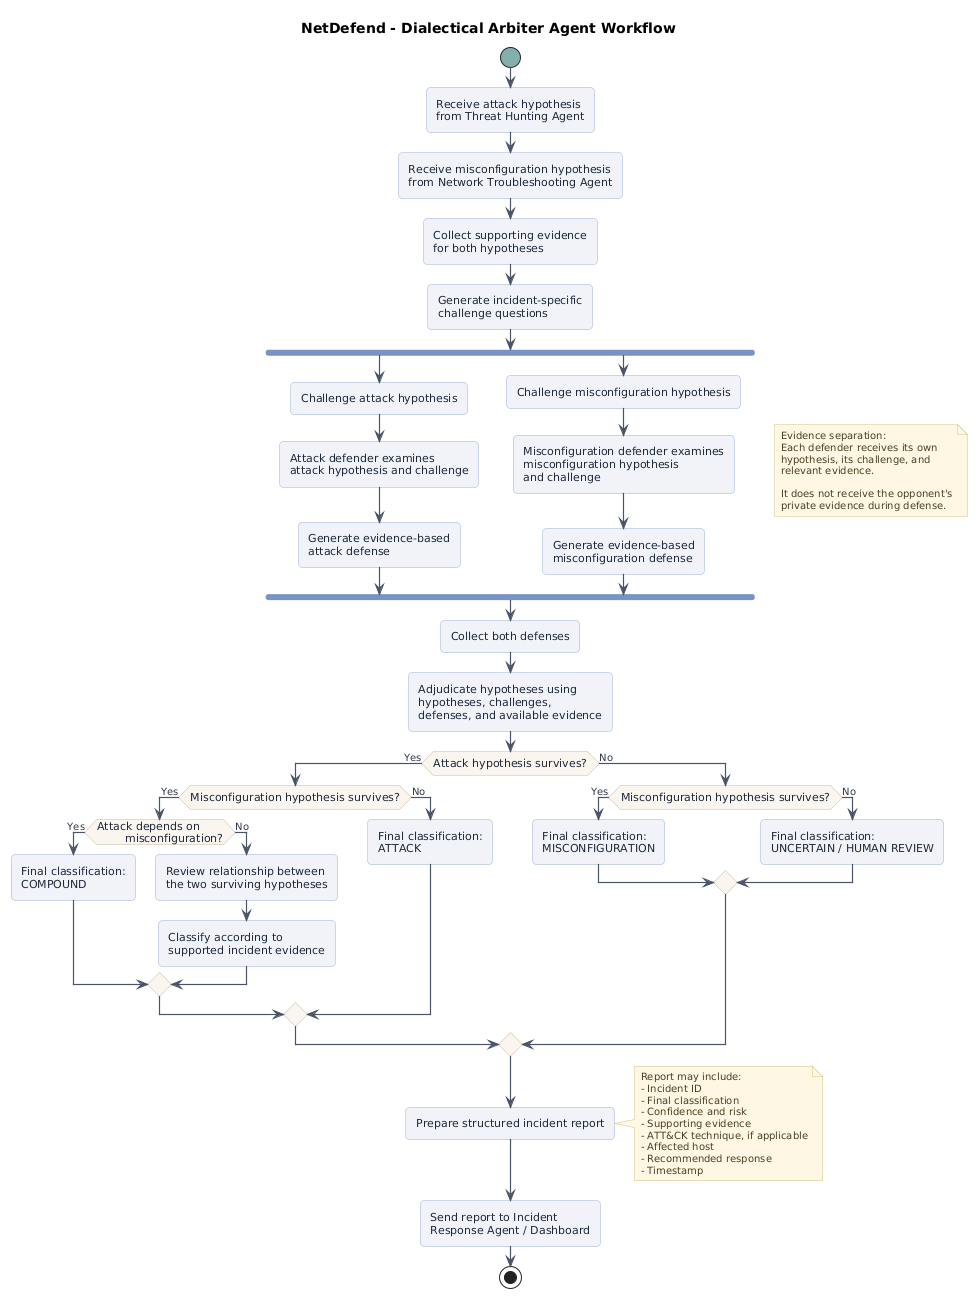

The diagram above was rendered by PlantUML. Its source (embedded in the PNG):
@startuml
title NetDefend - Dialectical Arbiter Agent Workflow

skinparam backgroundColor #FFFFFF
skinparam shadowing false
skinparam defaultFontName Arial
skinparam defaultFontSize 11
skinparam roundCorner 8

' Flow & connectors
skinparam ArrowColor #4A5568
skinparam ArrowThickness 1.2
skinparam ArrowFontColor #2D3748
skinparam ArrowFontSize 10

' Activity / State styling
skinparam activity {
    BackgroundColor #F0F3F9
    BorderColor #9BB0D3
    FontColor #1E293B
    DiamondBackgroundColor #FAF5EF
    DiamondBorderColor #CDBCA4
    DiamondFontColor #1E293B
    StartColor #82AFAF
    EndColor #C89292
    BarColor #7A93C7
}

' Note styling
skinparam note {
    BackgroundColor #FDF6E2
    BorderColor #D6C280
    FontColor #4A4022
    FontSize 10
}

start

:Receive attack hypothesis
from Threat Hunting Agent;

:Receive misconfiguration hypothesis
from Network Troubleshooting Agent;

:Collect supporting evidence
for both hypotheses;

:Generate incident-specific
challenge questions;

fork
    :Challenge attack hypothesis;
    :Attack defender examines
    attack hypothesis and challenge;
    :Generate evidence-based
    attack defense;
fork again
    :Challenge misconfiguration hypothesis;
    :Misconfiguration defender examines
    misconfiguration hypothesis
    and challenge;
    :Generate evidence-based
    misconfiguration defense;
end fork

note right
  Evidence separation:
  Each defender receives its own
  hypothesis, its challenge, and
  relevant evidence.

  It does not receive the opponent's
  private evidence during defense.
end note

:Collect both defenses;

:Adjudicate hypotheses using
hypotheses, challenges,
defenses, and available evidence;

if (Attack hypothesis survives?) then (Yes)

    if (Misconfiguration hypothesis survives?) then (Yes)

        if (Attack depends on
        misconfiguration?) then (Yes)
            :Final classification:
            COMPOUND;
        else (No)
            :Review relationship between
            the two surviving hypotheses;
            :Classify according to
            supported incident evidence;
        endif

    else (No)
        :Final classification:
        ATTACK;
    endif

else (No)

    if (Misconfiguration hypothesis survives?) then (Yes)
        :Final classification:
        MISCONFIGURATION;
    else (No)
        :Final classification:
        UNCERTAIN / HUMAN REVIEW;
    endif

endif

:Prepare structured incident report;

note right
  Report may include:
  - Incident ID
  - Final classification
  - Confidence and risk
  - Supporting evidence
  - ATT&CK technique, if applicable
  - Affected host
  - Recommended response
  - Timestamp
end note

:Send report to Incident
Response Agent / Dashboard;

stop
@enduml